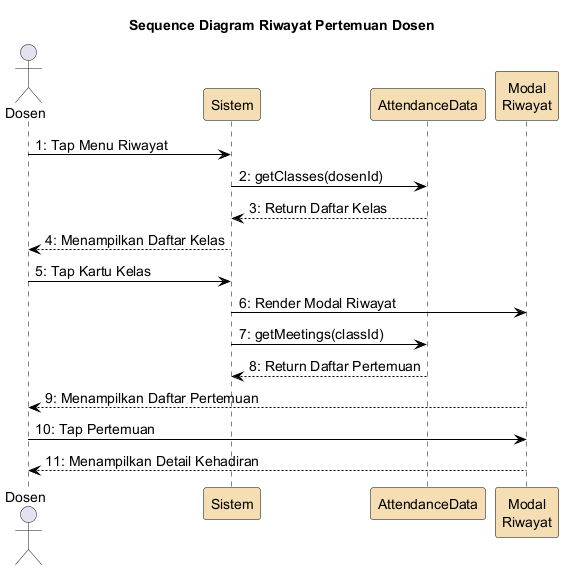

The diagram above was rendered by PlantUML. Its source (embedded in the PNG):
@startuml
skinparam backgroundColor White
skinparam ParticipantBorderColor Black
skinparam SequenceLifeLineBorderColor Black
skinparam ArrowColor Black
skinparam defaultFontSize 14
skinparam ParticipantBackgroundColor #F5DEB3

title Sequence Diagram Riwayat Pertemuan Dosen

actor Dosen
participant "Sistem" as sistem
participant "AttendanceData" as attendance
participant "Modal\nRiwayat" as modal

Dosen -> sistem : 1: Tap Menu Riwayat
sistem -> attendance : 2: getClasses(dosenId)
attendance --> sistem : 3: Return Daftar Kelas
sistem --> Dosen : 4: Menampilkan Daftar Kelas
Dosen -> sistem : 5: Tap Kartu Kelas
sistem -> modal : 6: Render Modal Riwayat
sistem -> attendance : 7: getMeetings(classId)
attendance --> sistem : 8: Return Daftar Pertemuan
modal --> Dosen : 9: Menampilkan Daftar Pertemuan
Dosen -> modal : 10: Tap Pertemuan
modal --> Dosen : 11: Menampilkan Detail Kehadiran

@enduml